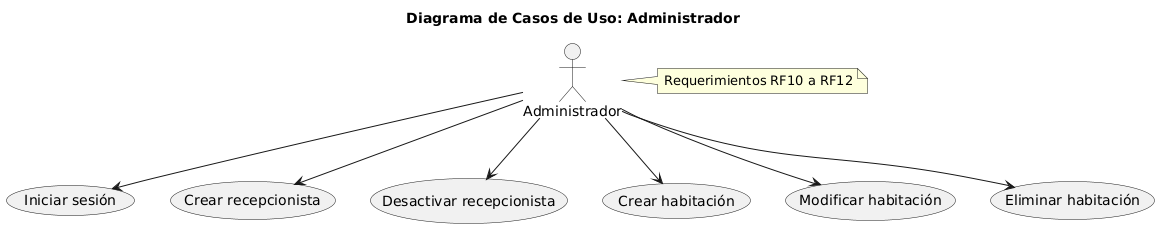

The diagram above was rendered by PlantUML. Its source (embedded in the PNG):
@startuml
title Diagrama de Casos de Uso: Administrador

actor Administrador

Administrador --> (Iniciar sesión)
Administrador --> (Crear recepcionista)
Administrador --> (Desactivar recepcionista)
Administrador --> (Crear habitación)
Administrador --> (Modificar habitación)
Administrador --> (Eliminar habitación)

note right of Administrador
    Requerimientos RF10 a RF12
end note
@enduml